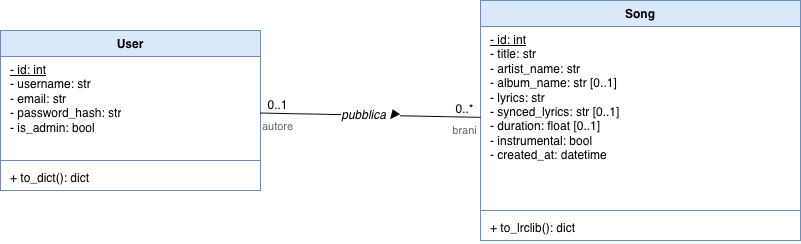

The diagram above was exported from draw.io. Its source (the exported page's mxGraphModel, read from the mxfile embedded in the PNG):
<mxGraphModel dx="934" dy="498" grid="1" gridSize="10" guides="1" tooltips="1" connect="1" arrows="1" fold="1" page="1" pageScale="1" pageWidth="1100" pageHeight="600" math="0" shadow="0">
  <root>
    <mxCell id="0" />
    <mxCell id="1" parent="0" />
    <mxCell id="user" parent="1" style="swimlane;fontStyle=1;align=center;verticalAlign=top;childLayout=stackLayout;horizontal=1;startSize=26;horizontalStack=0;resizeParent=1;resizeParentMax=0;resizeLast=0;collapsible=0;marginBottom=0;fillColor=#dae8fc;strokeColor=#6c8ebf;" value="User" vertex="1">
      <mxGeometry height="160" width="260" x="140" y="110" as="geometry" />
    </mxCell>
    <mxCell id="user_attrs" parent="user" style="text;strokeColor=none;fillColor=none;align=left;verticalAlign=top;spacingLeft=8;spacingRight=4;overflow=hidden;whiteSpace=wrap;html=1;" value="&lt;u&gt;- id: int&lt;br&gt;&lt;/u&gt;- username: str&lt;br&gt;- email: str&lt;br&gt;- password_hash: str&lt;br&gt;- is_admin: bool" vertex="1">
      <mxGeometry height="100" width="260" y="26" as="geometry" />
    </mxCell>
    <mxCell id="user_line" parent="user" style="line;strokeWidth=1;fillColor=none;align=left;verticalAlign=middle;spacingTop=-1;spacingLeft=3;spacingRight=3;rotatable=0;labelPosition=right;points=[];portConstraint=eastwest;strokeColor=#6c8ebf;" value="" vertex="1">
      <mxGeometry height="8" width="260" y="126" as="geometry" />
    </mxCell>
    <mxCell id="user_ops" parent="user" style="text;strokeColor=none;fillColor=none;align=left;verticalAlign=top;spacingLeft=8;spacingRight=4;overflow=hidden;whiteSpace=wrap;html=1;" value="+ to_dict(): dict" vertex="1">
      <mxGeometry height="26" width="260" y="134" as="geometry" />
    </mxCell>
    <mxCell id="song" parent="1" style="swimlane;fontStyle=1;align=center;verticalAlign=top;childLayout=stackLayout;horizontal=1;startSize=26;horizontalStack=0;resizeParent=1;resizeParentMax=0;resizeLast=0;collapsible=0;marginBottom=0;fillColor=#dae8fc;strokeColor=#6c8ebf;" value="Song" vertex="1">
      <mxGeometry height="240" width="320" x="620" y="80" as="geometry" />
    </mxCell>
    <mxCell id="song_attrs" parent="song" style="text;strokeColor=none;fillColor=none;align=left;verticalAlign=top;spacingLeft=8;spacingRight=4;overflow=hidden;whiteSpace=wrap;html=1;" value="&lt;u&gt;- id: int&lt;br&gt;&lt;/u&gt;- title: str&lt;br&gt;- artist_name: str&lt;br&gt;- album_name: str [0..1]&lt;br&gt;- lyrics: str&lt;br&gt;- synced_lyrics: str [0..1]&lt;br&gt;- duration: float [0..1]&lt;br&gt;- instrumental: bool&lt;br&gt;- created_at: datetime" vertex="1">
      <mxGeometry height="180" width="320" y="26" as="geometry" />
    </mxCell>
    <mxCell id="song_line" parent="song" style="line;strokeWidth=1;fillColor=none;align=left;verticalAlign=middle;spacingTop=-1;spacingLeft=3;spacingRight=3;rotatable=0;labelPosition=right;points=[];portConstraint=eastwest;strokeColor=#6c8ebf;" value="" vertex="1">
      <mxGeometry height="8" width="320" y="206" as="geometry" />
    </mxCell>
    <mxCell id="song_ops" parent="song" style="text;strokeColor=none;fillColor=none;align=left;verticalAlign=top;spacingLeft=8;spacingRight=4;overflow=hidden;whiteSpace=wrap;html=1;" value="+ to_lrclib(): dict" vertex="1">
      <mxGeometry height="26" width="320" y="214" as="geometry" />
    </mxCell>
    <mxCell id="assoc" edge="1" parent="1" source="user" style="endArrow=none;html=1;fontSize=12;fontStyle=2;" target="song" value="pubblica ►">
      <mxGeometry relative="1" as="geometry" />
    </mxCell>
    <mxCell id="assoc_m1" connectable="0" parent="assoc" style="edgeLabel;html=1;align=center;verticalAlign=bottom;fontSize=12;" value="0..1" vertex="1">
      <mxGeometry relative="1" x="-0.85" as="geometry">
        <mxPoint as="offset" />
      </mxGeometry>
    </mxCell>
    <mxCell id="assoc_r1" connectable="0" parent="assoc" style="edgeLabel;html=1;align=center;verticalAlign=top;fontSize=11;fontColor=#666666;" value="autore" vertex="1">
      <mxGeometry relative="1" x="-0.85" as="geometry">
        <mxPoint as="offset" />
      </mxGeometry>
    </mxCell>
    <mxCell id="assoc_m2" connectable="0" parent="assoc" style="edgeLabel;html=1;align=center;verticalAlign=bottom;fontSize=12;" value="0..*" vertex="1">
      <mxGeometry relative="1" x="0.85" as="geometry">
        <mxPoint as="offset" />
      </mxGeometry>
    </mxCell>
    <mxCell id="assoc_r2" connectable="0" parent="assoc" style="edgeLabel;html=1;align=center;verticalAlign=top;fontSize=11;fontColor=#666666;" value="brani" vertex="1">
      <mxGeometry relative="1" x="0.85" as="geometry">
        <mxPoint as="offset" />
      </mxGeometry>
    </mxCell>
  </root>
</mxGraphModel>